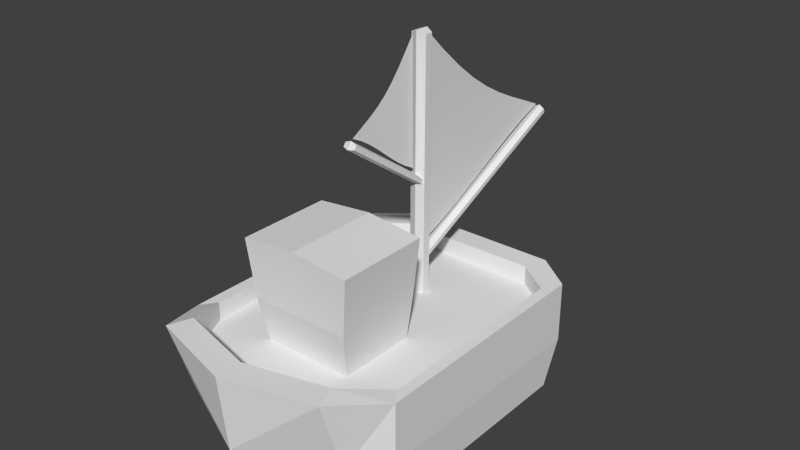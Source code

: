 # Source: boat.blend  (saved by Blender 2.70.0; exported with 4.5.12 LTS)
import bpy
from mathutils import Matrix  # noqa: F401  (used for matrix-valued properties, if any)

bpy.ops.wm.read_factory_settings(use_empty=True)
scene = bpy.context.scene
scene.name = 'Scene'

# ---- collections
col_collection_1 = bpy.data.collections.new('Collection 1'); scene.collection.children.link(col_collection_1)

# ---- materials (node trees are filled in below, after node groups)
mat_material = bpy.data.materials.new('Material')
mat_material.alpha_threshold = 0.0
mat_material.use_transparent_shadow = False
mat_material.roughness = 0.5
mat_material.line_color = (0.0, 0.0, 0.0, 1.0)

# ---- material node trees

# ---- world
world_world = bpy.data.worlds.new('World'); scene.world = world_world
world_world.color = (0.05088, 0.05088, 0.05088)
world_world.use_sun_shadow = False
world_world.sun_shadow_jitter_overblur = 0.0
world_world.cycles.sampling_method = 'MANUAL'
world_world.cycles.sample_map_resolution = 256

# ---- meshes
me_plane_001 = bpy.data.meshes.new('Plane.001')
me_plane_001.from_pydata([(0.0006844, -0.5316, 0.3828), (0.0006845, -0.2269, 0.3828), (0.0006845, -0.3792, 0.3828), (0.0006845, -0.2269, 0.6875), (0.0006845, -0.2269, 0.5351), (0.0006844, -0.3792, 0.5351), (0.0006845, -0.4554, 0.3828), (0.0006845, -0.3031, 0.3828), (0.0006845, -0.2269, 0.6113), (0.0006844, -0.3031, 0.6113), (0.0006845, -0.2269, 0.4589), (0.0006844, -0.4554, 0.4589), (0.0006845, -0.3792, 0.4589), (0.0006845, -0.3031, 0.4589), (0.0006845, -0.3031, 0.5351), (0.0006844, -0.4935, 0.3828), (0.0006845, -0.265, 0.3828), (0.0006845, -0.2269, 0.6494), (0.0006844, -0.265, 0.6494), (0.0006845, -0.2269, 0.4209), (0.0006844, -0.4935, 0.4209), (0.0006845, -0.3792, 0.497), (0.0006845, -0.265, 0.497), (0.0006845, -0.265, 0.5351), (0.0006845, -0.4173, 0.3828), (0.0006845, -0.3412, 0.3828), (0.0006845, -0.2269, 0.5732), (0.0006845, -0.3412, 0.5732), (0.0006845, -0.2269, 0.497), (0.0006845, -0.4173, 0.497), (0.0006845, -0.3792, 0.4209), (0.0006845, -0.3412, 0.4209), (0.0006845, -0.3412, 0.5351), (0.0006845, -0.3031, 0.4209), (0.0006845, -0.265, 0.4209), (0.0006845, -0.265, 0.4589), (0.0006845, -0.4554, 0.4209), (0.0006845, -0.4173, 0.4209), (0.0006845, -0.4173, 0.4589), (0.0006845, -0.3412, 0.497), (0.0006845, -0.3412, 0.4589), (0.0006845, -0.3031, 0.497), (0.0006845, -0.3031, 0.5732), (0.0006845, -0.265, 0.5732), (0.0006844, -0.265, 0.6113)], [], [(1, 19, 16), (2, 30, 24), (2, 31, 30), (4, 26, 23), (7, 33, 25), (7, 34, 33), (10, 28, 35), (6, 36, 15), (6, 37, 36), (12, 21, 38), (12, 39, 21), (12, 40, 39), (13, 22, 41), (14, 42, 32), (14, 43, 42), (8, 17, 44), (16, 34, 7), (16, 19, 34), (19, 10, 34), (24, 37, 6), (24, 30, 37), (30, 12, 37), (30, 40, 12), (30, 31, 40), (31, 13, 40), (23, 43, 14), (23, 26, 43), (26, 8, 43), (25, 31, 2), (25, 33, 31), (33, 13, 31), (33, 35, 13), (33, 34, 35), (34, 10, 35), (35, 22, 13), (35, 28, 22), (28, 4, 22), (15, 20, 0), (15, 36, 20), (36, 11, 20), (36, 38, 11), (36, 37, 38), (37, 12, 38), (38, 29, 11), (38, 21, 29), (21, 5, 29), (21, 32, 5), (21, 39, 32), (39, 14, 32), (39, 41, 14), (39, 40, 41), (40, 13, 41), (41, 23, 14), (41, 22, 23), (22, 4, 23), (32, 27, 5), (32, 42, 27), (42, 9, 27), (42, 44, 9), (42, 43, 44), (43, 8, 44), (44, 18, 9), (44, 17, 18), (17, 3, 18)])
me_plane_001.use_remesh_preserve_volume = False
me_plane_001.use_remesh_preserve_attributes = False
me_plane_001.use_mirror_vertex_groups = False
me_plane_001.update()
me_plane = bpy.data.meshes.new('Plane')
me_plane.from_pydata([(0.0006844, -0.7271, 0.4003), (0.0006845, -0.2406, 0.4003), (0.0006845, -0.4839, 0.4003), (0.0006845, -0.2406, 0.8868), (0.0006845, -0.2406, 0.6436), (0.0006844, -0.4839, 0.6436), (0.0006845, -0.6055, 0.4003), (0.0006845, -0.3622, 0.4003), (0.0006845, -0.2406, 0.7652), (0.0006844, -0.3622, 0.7652), (0.0006845, -0.2406, 0.5219), (0.0006844, -0.6055, 0.5219), (0.0006845, -0.4839, 0.5219), (0.0006845, -0.3622, 0.5219), (0.0006845, -0.3622, 0.6436), (0.0006844, -0.6663, 0.4003), (0.0006845, -0.3014, 0.4003), (0.0006845, -0.2406, 0.826), (0.0006844, -0.3014, 0.826), (0.0006845, -0.2406, 0.4611), (0.0006844, -0.6663, 0.4611), (0.0006845, -0.4839, 0.5828), (0.0006845, -0.3014, 0.5828), (0.0006845, -0.3014, 0.6436), (0.0006845, -0.5447, 0.4003), (0.0006845, -0.4231, 0.4003), (0.0006845, -0.2406, 0.7044), (0.0006845, -0.4231, 0.7044), (0.0006845, -0.2406, 0.5828), (0.0006845, -0.5447, 0.5828), (0.0006845, -0.4839, 0.4611), (0.0006845, -0.4231, 0.4611), (0.0006845, -0.4231, 0.6436), (0.0006845, -0.3622, 0.4611), (0.0006845, -0.3014, 0.4611), (0.0006845, -0.3014, 0.5219), (0.0006845, -0.6055, 0.4611), (0.0006845, -0.5447, 0.4611), (0.0006845, -0.5447, 0.5219), (0.0006845, -0.4231, 0.5828), (0.0006845, -0.4231, 0.5219), (0.0006845, -0.3622, 0.5828), (0.0006845, -0.3622, 0.7044), (0.0006845, -0.3014, 0.7044), (0.0006844, -0.3014, 0.7652)], [], [(1, 19, 16), (2, 30, 24), (2, 31, 30), (4, 26, 23), (7, 33, 25), (7, 34, 33), (10, 28, 35), (6, 36, 15), (6, 37, 36), (12, 21, 38), (12, 39, 21), (12, 40, 39), (13, 22, 41), (14, 42, 32), (14, 43, 42), (8, 17, 44), (16, 34, 7), (16, 19, 34), (19, 10, 34), (24, 37, 6), (24, 30, 37), (30, 12, 37), (30, 40, 12), (30, 31, 40), (31, 13, 40), (23, 43, 14), (23, 26, 43), (26, 8, 43), (25, 31, 2), (25, 33, 31), (33, 13, 31), (33, 35, 13), (33, 34, 35), (34, 10, 35), (35, 22, 13), (35, 28, 22), (28, 4, 22), (15, 20, 0), (15, 36, 20), (36, 11, 20), (36, 38, 11), (36, 37, 38), (37, 12, 38), (38, 29, 11), (38, 21, 29), (21, 5, 29), (21, 32, 5), (21, 39, 32), (39, 14, 32), (39, 41, 14), (39, 40, 41), (40, 13, 41), (41, 23, 14), (41, 22, 23), (22, 4, 23), (32, 27, 5), (32, 42, 27), (42, 9, 27), (42, 44, 9), (42, 43, 44), (43, 8, 44), (44, 18, 9), (44, 17, 18), (17, 3, 18)])
me_plane.use_remesh_preserve_volume = False
me_plane.use_remesh_preserve_attributes = False
me_plane.use_mirror_vertex_groups = False
me_plane.update()
me_cube_002 = bpy.data.meshes.new('Cube.002')
me_cube_002.from_pydata([(0.0, 0.4271, 0.1408), (0.2275, 0.3236, 0.1408), (0.1989, -0.4485, 0.1408), (0.0, -0.4485, 0.1408), (0.0, 0.4477, 0.3365), (0.2263, 0.3869, 0.3365), (0.2, -0.4485, 0.293), (0.0, -0.4485, 0.293), (0.2955, 0.2406, 0.1408), (0.2955, -0.3747, 0.1408), (0.2955, 0.2406, 0.293), (0.2955, -0.3747, 0.293), (0.0, 0.3362, 0.0248), (0.2149, 0.2464, 0.0248), (0.2138, -0.3966, 0.0248), (0.0, -0.3932, 0.0248), (0.2887, 0.1726, 0.0248), (0.2898, -0.3308, 0.0248), (0.0, 0.2881, 0.0007815), (0.2043, 0.1886, 0.0007815), (0.2237, -0.3435, 0.0007815), (0.0, -0.3493, 0.0007815), (0.2654, 0.1234, 0.0007815), (0.2654, -0.291, 0.0007815), (0.0, 0.3794, 0.3365), (0.2048, 0.3273, 0.3365), (0.181, -0.3894, 0.293), (0.0, -0.3894, 0.293), (0.2674, 0.2018, 0.293), (0.2674, -0.3261, 0.293), (0.0, 0.3794, 0.2492), (0.2048, 0.3273, 0.2492), (0.181, -0.3894, 0.2466), (0.0, -0.3894, 0.2466), (0.2674, 0.2018, 0.2466), (0.2674, -0.3261, 0.2466), (0.0, -0.01253, 0.2427), (0.0, 0.1875, 0.2427), (0.1149, 0.1875, 0.2427), (0.1149, -0.01253, 0.2427), (0.0, -0.01939, 0.3615), (0.0, 0.2081, 0.3615), (0.1286, 0.2081, 0.3615), (0.1286, -0.01939, 0.3615), (0.0, -0.02168, 0.5239), (0.0, 0.2172, 0.5239), (0.1446, 0.2172, 0.509), (0.1446, -0.02168, 0.509), (0.0, -0.2209, 0.2416), (0.0, -0.1833, 0.2416), (0.02035, -0.1915, 0.2416), (0.02035, -0.2126, 0.2416), (0.0, -0.2209, 0.9006), (0.0, -0.1833, 0.9006), (0.02035, -0.1915, 0.8932), (0.02035, -0.2126, 0.8932), (0.0, -0.2026, 0.3267), (0.0, -0.1937, 0.3458), (0.01559, -0.1957, 0.3416), (0.01559, -0.2007, 0.3309), (0.0, -0.7045, 0.5608), (0.0, -0.6956, 0.5799), (0.01559, -0.6919, 0.573), (0.01559, -0.6969, 0.5623), (0.0, -0.2036, 0.547), (0.0, -0.1916, 0.5297), (0.01559, -0.1942, 0.5335), (0.01559, -0.201, 0.5432), (0.0, 0.03226, 0.7122), (0.0, 0.04435, 0.6949), (0.01559, 0.03903, 0.6968), (0.01559, 0.03226, 0.7065)], [], [(9, 2, 14, 17), (10, 5, 25, 28), (0, 4, 5, 1), (6, 11, 29, 26), (2, 6, 7, 3), (41, 42, 38, 37), (8, 10, 11, 9), (6, 2, 9, 11), (1, 5, 10, 8), (1, 8, 16, 13), (17, 14, 20, 23), (13, 16, 22, 19), (8, 9, 17, 16), (2, 3, 15, 14), (3, 0, 12, 15), (0, 1, 13, 12), (18, 19, 20, 21), (20, 19, 22, 23), (16, 17, 23, 22), (14, 15, 21, 20), (15, 12, 18, 21), (12, 13, 19, 18), (28, 25, 31, 34), (26, 29, 35, 32), (11, 10, 28, 29), (7, 6, 26, 27), (42, 43, 39, 38), (5, 4, 24, 25), (30, 33, 32, 31), (31, 32, 35, 34), (29, 28, 34, 35), (27, 26, 32, 33), (63, 62, 61, 60), (25, 24, 30, 31), (43, 40, 36, 39), (63, 60, 56, 59), (40, 43, 47, 44), (47, 46, 45, 44), (43, 42, 46, 47), (42, 41, 45, 46), (71, 70, 69, 68), (61, 62, 58, 57), (53, 54, 50, 49), (54, 55, 51, 50), (55, 52, 48, 51), (62, 63, 59, 58), (55, 54, 53, 52), (71, 68, 64, 67), (69, 70, 66, 65), (70, 71, 67, 66)])
me_cube_002.materials.append(mat_material)
me_cube_002.use_remesh_preserve_volume = False
me_cube_002.use_remesh_preserve_attributes = False
me_cube_002.use_mirror_vertex_groups = False
me_cube_002.update()
lat_lattice_001 = bpy.data.lattices.new('Lattice.001')
lat_lattice_001.points.foreach_set('co_deform', [-0.5, -0.5209, -0.4038, 0.5, -0.5209, -0.4038, -0.5, 0.6715, -0.4331, 0.5, 0.6715, -0.4331, 0.551, -0.5418, -0.08142, 1.551, -0.5418, -0.08142, -0.5, -0.1232, 0.07753, 0.5, -0.1232, 0.07753])
lat_lattice = bpy.data.lattices.new('Lattice')
lat_lattice.points.foreach_set('co_deform', [-0.5, -0.3874, 0.07441, 0.5, -0.3874, 0.07441, -0.5, 0.5115, -0.693, 0.5, 0.5115, -0.693, 0.6877, -0.5, 0.5, 1.688, -0.5, 0.5, -0.5, 0.5161, 0.5092, 0.5, 0.5161, 0.5092])

# ---- objects
ob_voile2 = bpy.data.objects.new('Voile2', me_plane_001)
ob_latticevoile2 = bpy.data.objects.new('LatticeVoile2', lat_lattice_001)
ob_voile1 = bpy.data.objects.new('Voile1', me_plane)
ob_latticevoile1 = bpy.data.objects.new('LatticeVoile1', lat_lattice)
ob_boat = bpy.data.objects.new('Boat', me_cube_002)

# ---- transforms, parenting, visibility, modifiers, constraints
ob_voile2.location = (1.192e-07, 0.5528, 0.3593)
ob_voile2.rotation_euler = (-1.571, -2.22e-16, 3.142)
ob_voile2.lineart.crease_threshold = 0.0
_m = ob_voile2.modifiers.new('Lattice', 'LATTICE')
_m.object = ob_latticevoile2
ob_latticevoile2.parent = ob_voile2
ob_latticevoile2.location = (7.095e-17, -0.3776, 0.5313)
ob_latticevoile2.scale = (0.01754, 0.3026, 0.3026)
ob_latticevoile2.lineart.crease_threshold = 0.0
ob_voile1.location = (0.0, 0.0, 0.0)
ob_voile1.rotation_euler = (0.0, 0.0, 3.142)
ob_voile1.lineart.crease_threshold = 0.0
_m = ob_voile1.modifiers.new('Lattice', 'LATTICE')
_m.object = ob_latticevoile1
ob_latticevoile1.parent = ob_voile1
ob_latticevoile1.location = (1.428e-16, -0.4835, 0.6429)
ob_latticevoile1.scale = (0.02886, 0.4977, 0.4977)
ob_latticevoile1.lineart.crease_threshold = 0.0
ob_boat.location = (0.0, 0.0, 0.0)
ob_boat.rotation_euler = (0.0, 0.0, 3.142)
ob_boat.lock_rotations_4d = False
ob_boat.empty_display_type = 'ARROWS'
ob_boat.lineart.crease_threshold = 0.0
_m = ob_boat.modifiers.new('Mirror', 'MIRROR')

# ---- collection membership
col_collection_1.objects.link(ob_voile2)
col_collection_1.objects.link(ob_latticevoile2)
col_collection_1.objects.link(ob_voile1)
col_collection_1.objects.link(ob_latticevoile1)
col_collection_1.objects.link(ob_boat)

# ---- scene / render settings (as saved in the file)
scene.frame_start = 1; scene.frame_end = 250; scene.frame_set(1)
scene.render.engine = 'BLENDER_EEVEE_NEXT'
scene.render.resolution_percentage = 50
scene.render.dither_intensity = 0.0
scene.cycles.use_denoising = False
scene.cycles.samples = 10
scene.cycles.sampling_pattern = 'TABULATED_SOBOL'
scene.cycles.light_sampling_threshold = 0.0
scene.cycles.use_adaptive_sampling = False
scene.cycles.use_light_tree = False
scene.cycles.blur_glossy = 0.0
scene.cycles.volume_bounces = 1
scene.cycles.pixel_filter_type = 'GAUSSIAN'
scene.cycles.sample_clamp_indirect = 0.0
scene.view_settings.view_transform = 'Standard'
bpy.context.view_layer.update()

# ---- added for rendering (the .blend has no active camera and no usable light): camera, sun
cam_auto = bpy.data.cameras.new('AutoCamera')
cam_auto.lens = 50.0
cam_auto.sensor_width = 36.0
cam_auto.clip_end = 1000.0
ob_auto_camera = bpy.data.objects.new('AutoCamera', cam_auto)
scene.collection.objects.link(ob_auto_camera)
ob_auto_camera.location = (1.45899, -1.62235, 1.61789)
ob_auto_camera.rotation_euler = (1.09748, -7.21219e-08, 0.694738)
scene.camera = ob_auto_camera
light_auto_sun = bpy.data.lights.new('AutoSun', 'SUN')
light_auto_sun.energy = 3.0
light_auto_sun.angle = 0.0523599
ob_auto_sun = bpy.data.objects.new('AutoSun', light_auto_sun)
scene.collection.objects.link(ob_auto_sun)
ob_auto_sun.rotation_euler = (0.872665, 0.174533, 0.523599)
bpy.context.view_layer.update()

